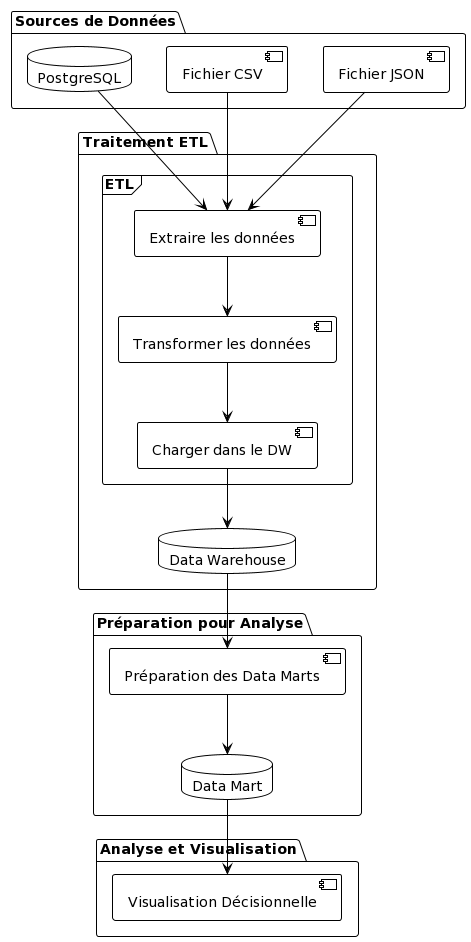

The diagram above was rendered by PlantUML. Its source (embedded in the PNG):
@startuml
!theme plain

package "Sources de Données" {
    [Fichier JSON] as JSON
    [Fichier CSV] as CSV
    database "PostgreSQL" as Postgres
}

package "Traitement ETL" {
    frame "ETL" {
        [Extraire les données] as Extract
        [Transformer les données] as Transform
        [Charger dans le DW] as LoadDW
    }
    database "Data Warehouse" as DW
}

package "Préparation pour Analyse" {
    database "Data Mart" as DM
    [Préparation des Data Marts] as PrepDM
}

package "Analyse et Visualisation" {
    [Visualisation Décisionnelle] as Visu
}

JSON --> Extract
CSV --> Extract
Postgres --> Extract

Extract --> Transform
Transform --> LoadDW
LoadDW --> DW
DW --> PrepDM
PrepDM --> DM
DM --> Visu
@enduml